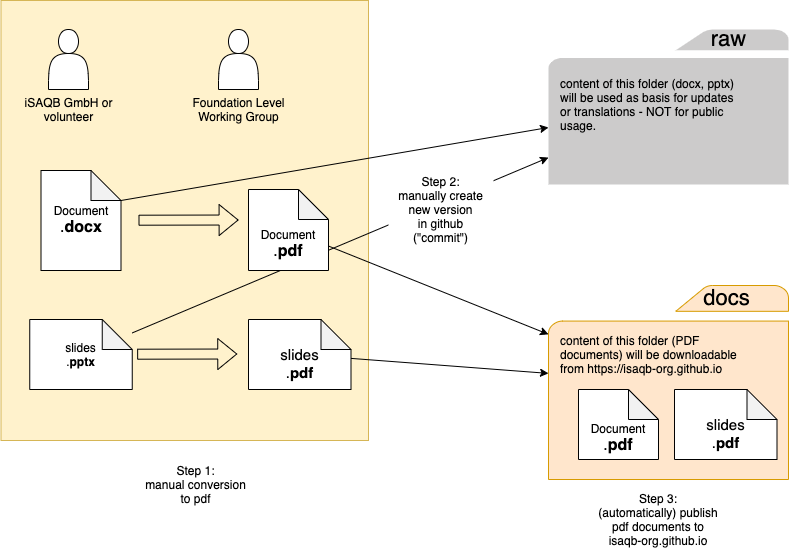

The diagram above was exported from draw.io. Its source (the exported page's mxGraphModel, read from the mxfile embedded in the PNG):
<mxGraphModel dx="961" dy="616" grid="1" gridSize="10" guides="1" tooltips="1" connect="1" arrows="1" fold="1" page="1" pageScale="1" pageWidth="827" pageHeight="1169" math="0" shadow="0">
  <root>
    <mxCell id="0" />
    <mxCell id="1" parent="0" />
    <mxCell id="6jO_8mhH-haNNpQuxgJ8-18" value="" style="whiteSpace=wrap;html=1;fillColor=#fff2cc;strokeColor=#d6b656;" vertex="1" parent="1">
      <mxGeometry x="22.5" y="1" width="367.5" height="440" as="geometry" />
    </mxCell>
    <mxCell id="6jO_8mhH-haNNpQuxgJ8-39" style="rounded=0;orthogonalLoop=1;jettySize=auto;html=1;fontSize=22;" edge="1" parent="1" source="6jO_8mhH-haNNpQuxgJ8-2" target="6jO_8mhH-haNNpQuxgJ8-26">
      <mxGeometry relative="1" as="geometry">
        <mxPoint x="152.5" y="211" as="sourcePoint" />
        <mxPoint x="580" y="137.9931506849315" as="targetPoint" />
      </mxGeometry>
    </mxCell>
    <mxCell id="6jO_8mhH-haNNpQuxgJ8-35" style="rounded=0;orthogonalLoop=1;jettySize=auto;html=1;exitX=0;exitY=0;exitDx=80;exitDy=30;exitPerimeter=0;fontSize=22;" edge="1" parent="1" source="6jO_8mhH-haNNpQuxgJ8-1" target="6jO_8mhH-haNNpQuxgJ8-26">
      <mxGeometry relative="1" as="geometry" />
    </mxCell>
    <mxCell id="6jO_8mhH-haNNpQuxgJ8-1" value="Document&lt;br&gt;&lt;font style=&quot;font-size: 16px&quot;&gt;.&lt;b&gt;docx&lt;/b&gt;&lt;/font&gt;" style="shape=note;whiteSpace=wrap;html=1;backgroundOutline=1;darkOpacity=0.05;" vertex="1" parent="1">
      <mxGeometry x="62.5" y="171" width="80" height="100" as="geometry" />
    </mxCell>
    <mxCell id="6jO_8mhH-haNNpQuxgJ8-2" value="slides&lt;br&gt;.&lt;b&gt;pptx&lt;/b&gt;" style="shape=note;whiteSpace=wrap;html=1;backgroundOutline=1;darkOpacity=0.05;" vertex="1" parent="1">
      <mxGeometry x="51.25" y="320" width="102.5" height="70" as="geometry" />
    </mxCell>
    <mxCell id="6jO_8mhH-haNNpQuxgJ8-10" value="" style="shape=actor;whiteSpace=wrap;html=1;" vertex="1" parent="1">
      <mxGeometry x="70" y="30" width="40" height="60" as="geometry" />
    </mxCell>
    <mxCell id="6jO_8mhH-haNNpQuxgJ8-11" value="" style="shape=actor;whiteSpace=wrap;html=1;" vertex="1" parent="1">
      <mxGeometry x="240" y="30" width="40" height="60" as="geometry" />
    </mxCell>
    <mxCell id="6jO_8mhH-haNNpQuxgJ8-12" value="iSAQB GmbH or volunteer" style="text;html=1;strokeColor=none;fillColor=none;align=center;verticalAlign=middle;whiteSpace=wrap;rounded=0;" vertex="1" parent="1">
      <mxGeometry x="37.5" y="100" width="105" height="20" as="geometry" />
    </mxCell>
    <mxCell id="6jO_8mhH-haNNpQuxgJ8-13" value="Foundation Level&lt;br&gt;Working Group" style="text;html=1;strokeColor=none;fillColor=none;align=center;verticalAlign=middle;whiteSpace=wrap;rounded=0;" vertex="1" parent="1">
      <mxGeometry x="207.5" y="100" width="105" height="20" as="geometry" />
    </mxCell>
    <mxCell id="6jO_8mhH-haNNpQuxgJ8-14" style="edgeStyle=orthogonalEdgeStyle;rounded=0;orthogonalLoop=1;jettySize=auto;html=1;exitX=0.5;exitY=1;exitDx=0;exitDy=0;exitPerimeter=0;" edge="1" parent="1" source="6jO_8mhH-haNNpQuxgJ8-1" target="6jO_8mhH-haNNpQuxgJ8-1">
      <mxGeometry relative="1" as="geometry" />
    </mxCell>
    <mxCell id="6jO_8mhH-haNNpQuxgJ8-19" value="" style="shape=flexArrow;endArrow=classic;html=1;entryX=0.686;entryY=0.545;entryDx=0;entryDy=0;entryPerimeter=0;" edge="1" parent="1">
      <mxGeometry width="50" height="50" relative="1" as="geometry">
        <mxPoint x="160" y="220.7" as="sourcePoint" />
        <mxPoint x="260.0999999999999" y="220.49999999999994" as="targetPoint" />
      </mxGeometry>
    </mxCell>
    <mxCell id="6jO_8mhH-haNNpQuxgJ8-20" value="&lt;br&gt;&lt;br&gt;Document&lt;br&gt;&lt;font style=&quot;font-size: 16px&quot;&gt;.&lt;b&gt;pdf&lt;/b&gt;&lt;/font&gt;" style="shape=note;whiteSpace=wrap;html=1;backgroundOutline=1;darkOpacity=0.05;" vertex="1" parent="1">
      <mxGeometry x="270" y="190" width="80" height="81" as="geometry" />
    </mxCell>
    <mxCell id="6jO_8mhH-haNNpQuxgJ8-21" value="&lt;font style=&quot;font-size: 15px&quot;&gt;&lt;br&gt;slides&lt;br&gt;.&lt;b&gt;pdf&lt;/b&gt;&lt;/font&gt;" style="shape=note;whiteSpace=wrap;html=1;backgroundOutline=1;darkOpacity=0.05;" vertex="1" parent="1">
      <mxGeometry x="270" y="320" width="102.5" height="70" as="geometry" />
    </mxCell>
    <mxCell id="6jO_8mhH-haNNpQuxgJ8-22" value="" style="shape=flexArrow;endArrow=classic;html=1;entryX=0.686;entryY=0.545;entryDx=0;entryDy=0;entryPerimeter=0;" edge="1" parent="1">
      <mxGeometry width="50" height="50" relative="1" as="geometry">
        <mxPoint x="158.65" y="354.70000000000005" as="sourcePoint" />
        <mxPoint x="258.7499999999999" y="354.5" as="targetPoint" />
      </mxGeometry>
    </mxCell>
    <mxCell id="6jO_8mhH-haNNpQuxgJ8-24" value="Step 1:&lt;br&gt;manual conversion&lt;br&gt;to pdf" style="text;html=1;strokeColor=none;fillColor=none;align=center;verticalAlign=middle;whiteSpace=wrap;rounded=0;" vertex="1" parent="1">
      <mxGeometry x="165" y="460" width="105" height="50" as="geometry" />
    </mxCell>
    <mxCell id="6jO_8mhH-haNNpQuxgJ8-25" value="Step 2:&lt;br&gt;manually create new version&lt;br&gt;in github&lt;br&gt;(&quot;commit&quot;)" style="text;html=1;align=center;verticalAlign=middle;whiteSpace=wrap;rounded=0;fillColor=#ffffff;" vertex="1" parent="1">
      <mxGeometry x="410" y="160" width="105" height="100" as="geometry" />
    </mxCell>
    <mxCell id="6jO_8mhH-haNNpQuxgJ8-26" value="" style="pointerEvents=1;shadow=0;dashed=0;html=1;strokeColor=none;labelPosition=center;verticalLabelPosition=bottom;verticalAlign=top;outlineConnect=0;align=center;shape=mxgraph.office.concepts.folder;fillColor=#CCCBCB;" vertex="1" parent="1">
      <mxGeometry x="570" y="30" width="240" height="155" as="geometry" />
    </mxCell>
    <mxCell id="6jO_8mhH-haNNpQuxgJ8-27" value="" style="pointerEvents=1;shadow=0;dashed=0;html=1;strokeColor=#d79b00;labelPosition=center;verticalLabelPosition=bottom;verticalAlign=top;outlineConnect=0;align=center;shape=mxgraph.office.concepts.folder;fillColor=#ffe6cc;" vertex="1" parent="1">
      <mxGeometry x="570" y="286" width="240" height="194" as="geometry" />
    </mxCell>
    <mxCell id="6jO_8mhH-haNNpQuxgJ8-28" value="docs" style="text;html=1;strokeColor=none;fillColor=none;align=center;verticalAlign=middle;whiteSpace=wrap;rounded=0;fontSize=22;" vertex="1" parent="1">
      <mxGeometry x="696" y="273" width="105" height="50" as="geometry" />
    </mxCell>
    <mxCell id="6jO_8mhH-haNNpQuxgJ8-29" value="raw" style="text;html=1;strokeColor=none;fillColor=none;align=center;verticalAlign=middle;whiteSpace=wrap;rounded=0;fontSize=22;" vertex="1" parent="1">
      <mxGeometry x="698" y="14" width="105" height="50" as="geometry" />
    </mxCell>
    <mxCell id="6jO_8mhH-haNNpQuxgJ8-30" value="content of this folder (PDF documents) will be downloadable&lt;br&gt;from https://isaqb-org.github.io" style="text;html=1;strokeColor=none;fillColor=none;align=left;verticalAlign=middle;whiteSpace=wrap;rounded=0;" vertex="1" parent="1">
      <mxGeometry x="580" y="330" width="180" height="50" as="geometry" />
    </mxCell>
    <mxCell id="6jO_8mhH-haNNpQuxgJ8-31" value="content of this folder (docx, pptx) will be used as basis for updates or translations - NOT for public usage." style="text;html=1;strokeColor=none;fillColor=none;align=left;verticalAlign=middle;whiteSpace=wrap;rounded=0;" vertex="1" parent="1">
      <mxGeometry x="580" y="70" width="180" height="70" as="geometry" />
    </mxCell>
    <mxCell id="6jO_8mhH-haNNpQuxgJ8-32" value="Step 3:&lt;br&gt;(automatically) publish pdf documents to&lt;br&gt;isaqb-org.github.io" style="text;html=1;strokeColor=none;fillColor=none;align=center;verticalAlign=middle;whiteSpace=wrap;rounded=0;" vertex="1" parent="1">
      <mxGeometry x="610" y="480" width="140" height="80" as="geometry" />
    </mxCell>
    <mxCell id="6jO_8mhH-haNNpQuxgJ8-33" value="&lt;font style=&quot;font-size: 15px&quot;&gt;&lt;br&gt;slides&lt;br&gt;.&lt;b&gt;pdf&lt;/b&gt;&lt;/font&gt;" style="shape=note;whiteSpace=wrap;html=1;backgroundOutline=1;darkOpacity=0.05;" vertex="1" parent="1">
      <mxGeometry x="696" y="390" width="102.5" height="70" as="geometry" />
    </mxCell>
    <mxCell id="6jO_8mhH-haNNpQuxgJ8-34" value="&lt;br&gt;&lt;br&gt;Document&lt;br&gt;&lt;font style=&quot;font-size: 16px&quot;&gt;.&lt;b&gt;pdf&lt;/b&gt;&lt;/font&gt;" style="shape=note;whiteSpace=wrap;html=1;backgroundOutline=1;darkOpacity=0.05;" vertex="1" parent="1">
      <mxGeometry x="600" y="390" width="80" height="70" as="geometry" />
    </mxCell>
    <mxCell id="6jO_8mhH-haNNpQuxgJ8-36" style="rounded=0;orthogonalLoop=1;jettySize=auto;html=1;fontSize=22;" edge="1" parent="1" source="6jO_8mhH-haNNpQuxgJ8-20" target="6jO_8mhH-haNNpQuxgJ8-27">
      <mxGeometry relative="1" as="geometry">
        <mxPoint x="152.5" y="211" as="sourcePoint" />
        <mxPoint x="580" y="137.9931506849315" as="targetPoint" />
      </mxGeometry>
    </mxCell>
    <mxCell id="6jO_8mhH-haNNpQuxgJ8-38" style="rounded=0;orthogonalLoop=1;jettySize=auto;html=1;fontSize=22;" edge="1" parent="1" source="6jO_8mhH-haNNpQuxgJ8-21" target="6jO_8mhH-haNNpQuxgJ8-27">
      <mxGeometry relative="1" as="geometry">
        <mxPoint x="360" y="256.5526315789474" as="sourcePoint" />
        <mxPoint x="580" y="344.8421052631579" as="targetPoint" />
      </mxGeometry>
    </mxCell>
  </root>
</mxGraphModel>